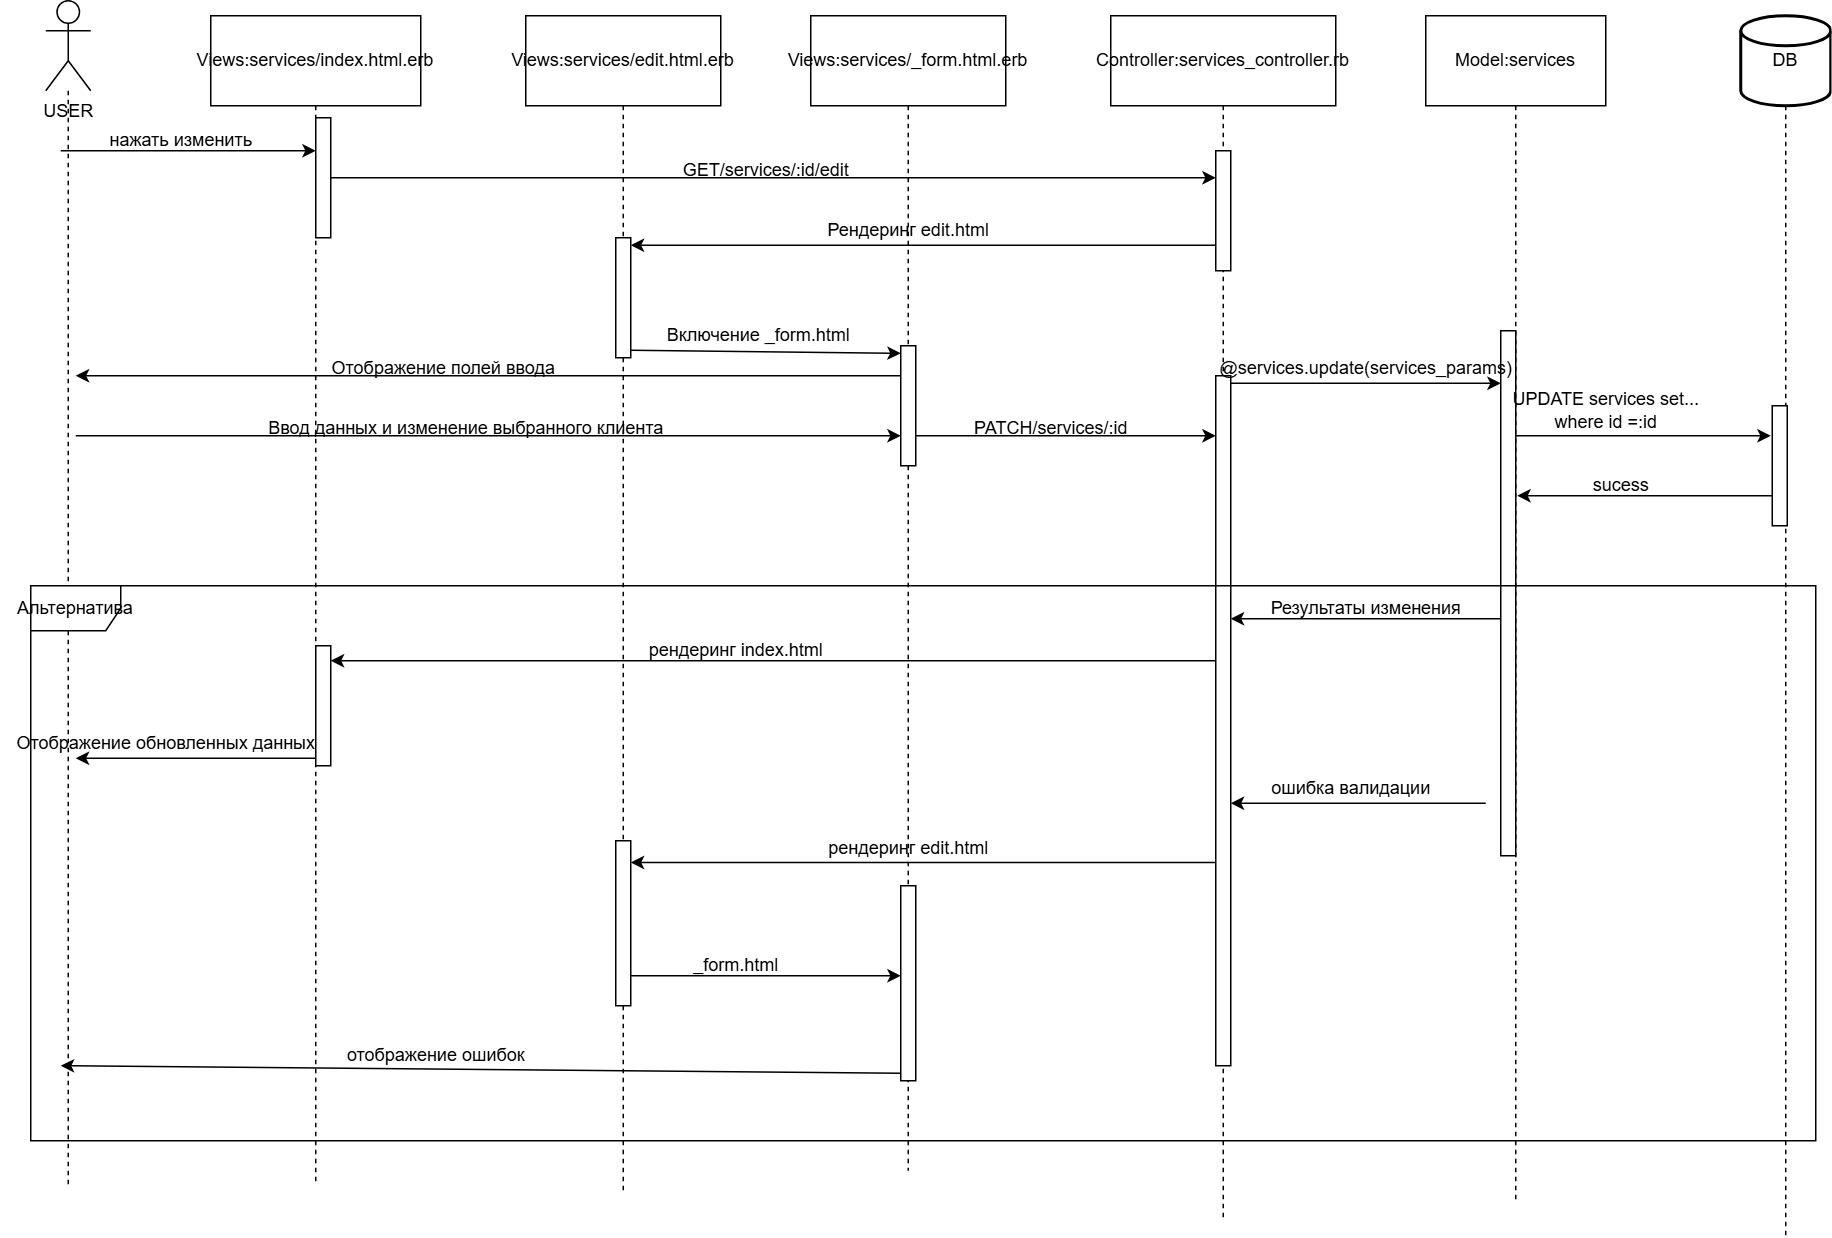

The diagram above was exported from draw.io. Its source (the exported page's mxGraphModel, read from the mxfile embedded in the PNG):
<mxGraphModel dx="1434" dy="780" grid="1" gridSize="10" guides="1" tooltips="1" connect="1" arrows="1" fold="1" page="1" pageScale="1" pageWidth="827" pageHeight="1169" math="0" shadow="0">
  <root>
    <mxCell id="0" />
    <mxCell id="1" parent="0" />
    <mxCell id="5byBEIYVpUZ5SQ9cEEhw-8" style="edgeStyle=orthogonalEdgeStyle;rounded=0;orthogonalLoop=1;jettySize=auto;html=1;dashed=1;endArrow=none;startFill=0;" edge="1" parent="1" source="5byBEIYVpUZ5SQ9cEEhw-1">
      <mxGeometry relative="1" as="geometry">
        <mxPoint x="105" y="840" as="targetPoint" />
      </mxGeometry>
    </mxCell>
    <mxCell id="5byBEIYVpUZ5SQ9cEEhw-1" value="USER" style="shape=umlActor;verticalLabelPosition=bottom;verticalAlign=top;html=1;" vertex="1" parent="1">
      <mxGeometry x="90" y="50" width="30" height="60" as="geometry" />
    </mxCell>
    <mxCell id="5byBEIYVpUZ5SQ9cEEhw-11" style="edgeStyle=orthogonalEdgeStyle;rounded=0;orthogonalLoop=1;jettySize=auto;html=1;dashed=1;endArrow=none;startFill=0;" edge="1" parent="1" source="5byBEIYVpUZ5SQ9cEEhw-2">
      <mxGeometry relative="1" as="geometry">
        <mxPoint x="475" y="844" as="targetPoint" />
      </mxGeometry>
    </mxCell>
    <mxCell id="5byBEIYVpUZ5SQ9cEEhw-2" value="Views:services/edit.html.erb" style="rounded=0;whiteSpace=wrap;html=1;" vertex="1" parent="1">
      <mxGeometry x="410" y="60" width="130" height="60" as="geometry" />
    </mxCell>
    <mxCell id="5byBEIYVpUZ5SQ9cEEhw-10" style="edgeStyle=orthogonalEdgeStyle;rounded=0;orthogonalLoop=1;jettySize=auto;html=1;dashed=1;endArrow=none;startFill=0;" edge="1" parent="1" source="5byBEIYVpUZ5SQ9cEEhw-3">
      <mxGeometry relative="1" as="geometry">
        <mxPoint x="665" y="830" as="targetPoint" />
      </mxGeometry>
    </mxCell>
    <mxCell id="5byBEIYVpUZ5SQ9cEEhw-3" value="Views:services/_form.html.erb" style="rounded=0;whiteSpace=wrap;html=1;" vertex="1" parent="1">
      <mxGeometry x="600" y="60" width="130" height="60" as="geometry" />
    </mxCell>
    <mxCell id="5byBEIYVpUZ5SQ9cEEhw-9" style="edgeStyle=orthogonalEdgeStyle;rounded=0;orthogonalLoop=1;jettySize=auto;html=1;dashed=1;endArrow=none;startFill=0;" edge="1" parent="1" source="5byBEIYVpUZ5SQ9cEEhw-4">
      <mxGeometry relative="1" as="geometry">
        <mxPoint x="270" y="838" as="targetPoint" />
      </mxGeometry>
    </mxCell>
    <mxCell id="5byBEIYVpUZ5SQ9cEEhw-4" value="Views:services/index.html.erb" style="rounded=0;whiteSpace=wrap;html=1;" vertex="1" parent="1">
      <mxGeometry x="200" y="60" width="140" height="60" as="geometry" />
    </mxCell>
    <mxCell id="5byBEIYVpUZ5SQ9cEEhw-13" style="edgeStyle=orthogonalEdgeStyle;rounded=0;orthogonalLoop=1;jettySize=auto;html=1;dashed=1;endArrow=none;startFill=0;" edge="1" parent="1" source="5byBEIYVpUZ5SQ9cEEhw-5">
      <mxGeometry relative="1" as="geometry">
        <mxPoint x="1070" y="852" as="targetPoint" />
      </mxGeometry>
    </mxCell>
    <mxCell id="5byBEIYVpUZ5SQ9cEEhw-5" value="Model:services" style="rounded=0;whiteSpace=wrap;html=1;" vertex="1" parent="1">
      <mxGeometry x="1010" y="60" width="120" height="60" as="geometry" />
    </mxCell>
    <mxCell id="5byBEIYVpUZ5SQ9cEEhw-12" style="edgeStyle=orthogonalEdgeStyle;rounded=0;orthogonalLoop=1;jettySize=auto;html=1;dashed=1;endArrow=none;startFill=0;" edge="1" parent="1" source="5byBEIYVpUZ5SQ9cEEhw-6">
      <mxGeometry relative="1" as="geometry">
        <mxPoint x="875" y="864" as="targetPoint" />
      </mxGeometry>
    </mxCell>
    <mxCell id="5byBEIYVpUZ5SQ9cEEhw-6" value="Controller:services_controller.rb" style="rounded=0;whiteSpace=wrap;html=1;" vertex="1" parent="1">
      <mxGeometry x="800" y="60" width="150" height="60" as="geometry" />
    </mxCell>
    <mxCell id="5byBEIYVpUZ5SQ9cEEhw-14" style="edgeStyle=orthogonalEdgeStyle;rounded=0;orthogonalLoop=1;jettySize=auto;html=1;dashed=1;endArrow=none;startFill=0;" edge="1" parent="1" source="5byBEIYVpUZ5SQ9cEEhw-7">
      <mxGeometry relative="1" as="geometry">
        <mxPoint x="1250" y="873" as="targetPoint" />
      </mxGeometry>
    </mxCell>
    <mxCell id="5byBEIYVpUZ5SQ9cEEhw-7" value="DB" style="strokeWidth=2;html=1;shape=mxgraph.flowchart.database;whiteSpace=wrap;" vertex="1" parent="1">
      <mxGeometry x="1220" y="60" width="60" height="60" as="geometry" />
    </mxCell>
    <mxCell id="5byBEIYVpUZ5SQ9cEEhw-15" value="" style="endArrow=classic;html=1;rounded=0;" edge="1" parent="1">
      <mxGeometry width="50" height="50" relative="1" as="geometry">
        <mxPoint x="100" y="150" as="sourcePoint" />
        <mxPoint x="270" y="150" as="targetPoint" />
      </mxGeometry>
    </mxCell>
    <mxCell id="5byBEIYVpUZ5SQ9cEEhw-16" value="нажать изменить" style="text;html=1;align=center;verticalAlign=middle;resizable=0;points=[];autosize=1;strokeColor=none;fillColor=none;" vertex="1" parent="1">
      <mxGeometry x="120" y="128" width="120" height="30" as="geometry" />
    </mxCell>
    <mxCell id="5byBEIYVpUZ5SQ9cEEhw-17" value="" style="html=1;points=[[0,0,0,0,5],[0,1,0,0,-5],[1,0,0,0,5],[1,1,0,0,-5]];perimeter=orthogonalPerimeter;outlineConnect=0;targetShapes=umlLifeline;portConstraint=eastwest;newEdgeStyle={&quot;curved&quot;:0,&quot;rounded&quot;:0};" vertex="1" parent="1">
      <mxGeometry x="270" y="128" width="10" height="80" as="geometry" />
    </mxCell>
    <mxCell id="5byBEIYVpUZ5SQ9cEEhw-20" value="" style="html=1;points=[[0,0,0,0,5],[0,1,0,0,-5],[1,0,0,0,5],[1,1,0,0,-5]];perimeter=orthogonalPerimeter;outlineConnect=0;targetShapes=umlLifeline;portConstraint=eastwest;newEdgeStyle={&quot;curved&quot;:0,&quot;rounded&quot;:0};" vertex="1" parent="1">
      <mxGeometry x="870" y="150" width="10" height="80" as="geometry" />
    </mxCell>
    <mxCell id="5byBEIYVpUZ5SQ9cEEhw-21" value="" style="endArrow=classic;html=1;rounded=0;" edge="1" parent="1" source="5byBEIYVpUZ5SQ9cEEhw-17" target="5byBEIYVpUZ5SQ9cEEhw-20">
      <mxGeometry width="50" height="50" relative="1" as="geometry">
        <mxPoint x="290" y="170" as="sourcePoint" />
        <mxPoint x="630" y="360" as="targetPoint" />
      </mxGeometry>
    </mxCell>
    <mxCell id="5byBEIYVpUZ5SQ9cEEhw-22" value="GET/services/:id/edit" style="text;html=1;align=center;verticalAlign=middle;resizable=0;points=[];autosize=1;strokeColor=none;fillColor=none;" vertex="1" parent="1">
      <mxGeometry x="505" y="148" width="130" height="30" as="geometry" />
    </mxCell>
    <mxCell id="5byBEIYVpUZ5SQ9cEEhw-23" value="" style="html=1;points=[[0,0,0,0,5],[0,1,0,0,-5],[1,0,0,0,5],[1,1,0,0,-5]];perimeter=orthogonalPerimeter;outlineConnect=0;targetShapes=umlLifeline;portConstraint=eastwest;newEdgeStyle={&quot;curved&quot;:0,&quot;rounded&quot;:0};" vertex="1" parent="1">
      <mxGeometry x="470" y="208" width="10" height="80" as="geometry" />
    </mxCell>
    <mxCell id="5byBEIYVpUZ5SQ9cEEhw-25" value="" style="endArrow=classic;html=1;rounded=0;entryX=1;entryY=0;entryDx=0;entryDy=5;entryPerimeter=0;" edge="1" parent="1" source="5byBEIYVpUZ5SQ9cEEhw-20" target="5byBEIYVpUZ5SQ9cEEhw-23">
      <mxGeometry width="50" height="50" relative="1" as="geometry">
        <mxPoint x="580" y="410" as="sourcePoint" />
        <mxPoint x="630" y="360" as="targetPoint" />
      </mxGeometry>
    </mxCell>
    <mxCell id="5byBEIYVpUZ5SQ9cEEhw-26" value="Рендеринг edit.html" style="text;html=1;align=center;verticalAlign=middle;resizable=0;points=[];autosize=1;strokeColor=none;fillColor=none;" vertex="1" parent="1">
      <mxGeometry x="600" y="188" width="130" height="30" as="geometry" />
    </mxCell>
    <mxCell id="5byBEIYVpUZ5SQ9cEEhw-27" value="" style="html=1;points=[[0,0,0,0,5],[0,1,0,0,-5],[1,0,0,0,5],[1,1,0,0,-5]];perimeter=orthogonalPerimeter;outlineConnect=0;targetShapes=umlLifeline;portConstraint=eastwest;newEdgeStyle={&quot;curved&quot;:0,&quot;rounded&quot;:0};" vertex="1" parent="1">
      <mxGeometry x="660" y="280" width="10" height="80" as="geometry" />
    </mxCell>
    <mxCell id="5byBEIYVpUZ5SQ9cEEhw-28" value="" style="endArrow=classic;html=1;rounded=0;exitX=1;exitY=1;exitDx=0;exitDy=-5;exitPerimeter=0;entryX=0;entryY=0;entryDx=0;entryDy=5;entryPerimeter=0;" edge="1" parent="1" source="5byBEIYVpUZ5SQ9cEEhw-23" target="5byBEIYVpUZ5SQ9cEEhw-27">
      <mxGeometry width="50" height="50" relative="1" as="geometry">
        <mxPoint x="580" y="410" as="sourcePoint" />
        <mxPoint x="630" y="360" as="targetPoint" />
      </mxGeometry>
    </mxCell>
    <mxCell id="5byBEIYVpUZ5SQ9cEEhw-29" value="Включение _form.html" style="text;html=1;align=center;verticalAlign=middle;resizable=0;points=[];autosize=1;strokeColor=none;fillColor=none;" vertex="1" parent="1">
      <mxGeometry x="490" y="258" width="150" height="30" as="geometry" />
    </mxCell>
    <mxCell id="5byBEIYVpUZ5SQ9cEEhw-30" value="" style="endArrow=classic;html=1;rounded=0;" edge="1" parent="1">
      <mxGeometry width="50" height="50" relative="1" as="geometry">
        <mxPoint x="660" y="300" as="sourcePoint" />
        <mxPoint x="110" y="300" as="targetPoint" />
      </mxGeometry>
    </mxCell>
    <mxCell id="5byBEIYVpUZ5SQ9cEEhw-31" value="Отображение полей ввода" style="text;html=1;align=center;verticalAlign=middle;resizable=0;points=[];autosize=1;strokeColor=none;fillColor=none;" vertex="1" parent="1">
      <mxGeometry x="270" y="280" width="170" height="30" as="geometry" />
    </mxCell>
    <mxCell id="5byBEIYVpUZ5SQ9cEEhw-32" value="" style="endArrow=classic;html=1;rounded=0;entryX=0;entryY=0.625;entryDx=0;entryDy=0;entryPerimeter=0;" edge="1" parent="1">
      <mxGeometry width="50" height="50" relative="1" as="geometry">
        <mxPoint x="110" y="340" as="sourcePoint" />
        <mxPoint x="660" y="340" as="targetPoint" />
      </mxGeometry>
    </mxCell>
    <mxCell id="5byBEIYVpUZ5SQ9cEEhw-34" value="Ввод данных и изменение выбранного клиента" style="text;html=1;align=center;verticalAlign=middle;resizable=0;points=[];autosize=1;strokeColor=none;fillColor=none;" vertex="1" parent="1">
      <mxGeometry x="225" y="320" width="290" height="30" as="geometry" />
    </mxCell>
    <mxCell id="5byBEIYVpUZ5SQ9cEEhw-35" value="" style="html=1;points=[[0,0,0,0,5],[0,1,0,0,-5],[1,0,0,0,5],[1,1,0,0,-5]];perimeter=orthogonalPerimeter;outlineConnect=0;targetShapes=umlLifeline;portConstraint=eastwest;newEdgeStyle={&quot;curved&quot;:0,&quot;rounded&quot;:0};" vertex="1" parent="1">
      <mxGeometry x="870" y="300" width="10" height="460" as="geometry" />
    </mxCell>
    <mxCell id="5byBEIYVpUZ5SQ9cEEhw-36" value="" style="endArrow=classic;html=1;rounded=0;exitX=1;exitY=1;exitDx=0;exitDy=-5;exitPerimeter=0;" edge="1" parent="1">
      <mxGeometry width="50" height="50" relative="1" as="geometry">
        <mxPoint x="670" y="340" as="sourcePoint" />
        <mxPoint x="870" y="340" as="targetPoint" />
      </mxGeometry>
    </mxCell>
    <mxCell id="5byBEIYVpUZ5SQ9cEEhw-37" value="PATCH/services/:id" style="text;html=1;align=center;verticalAlign=middle;resizable=0;points=[];autosize=1;strokeColor=none;fillColor=none;" vertex="1" parent="1">
      <mxGeometry x="695" y="320" width="130" height="30" as="geometry" />
    </mxCell>
    <mxCell id="5byBEIYVpUZ5SQ9cEEhw-38" value="" style="html=1;points=[[0,0,0,0,5],[0,1,0,0,-5],[1,0,0,0,5],[1,1,0,0,-5]];perimeter=orthogonalPerimeter;outlineConnect=0;targetShapes=umlLifeline;portConstraint=eastwest;newEdgeStyle={&quot;curved&quot;:0,&quot;rounded&quot;:0};" vertex="1" parent="1">
      <mxGeometry x="1060" y="270" width="10" height="350" as="geometry" />
    </mxCell>
    <mxCell id="5byBEIYVpUZ5SQ9cEEhw-39" value="" style="endArrow=classic;html=1;rounded=0;exitX=1;exitY=0;exitDx=0;exitDy=5;exitPerimeter=0;" edge="1" parent="1" source="5byBEIYVpUZ5SQ9cEEhw-35" target="5byBEIYVpUZ5SQ9cEEhw-38">
      <mxGeometry width="50" height="50" relative="1" as="geometry">
        <mxPoint x="580" y="410" as="sourcePoint" />
        <mxPoint x="630" y="360" as="targetPoint" />
      </mxGeometry>
    </mxCell>
    <mxCell id="5byBEIYVpUZ5SQ9cEEhw-40" value="@services.update(services_params)" style="text;html=1;align=center;verticalAlign=middle;resizable=0;points=[];autosize=1;strokeColor=none;fillColor=none;" vertex="1" parent="1">
      <mxGeometry x="860" y="280" width="220" height="30" as="geometry" />
    </mxCell>
    <mxCell id="5byBEIYVpUZ5SQ9cEEhw-41" value="Альтернатива" style="shape=umlFrame;whiteSpace=wrap;html=1;pointerEvents=0;" vertex="1" parent="1">
      <mxGeometry x="80" y="440" width="1190" height="370" as="geometry" />
    </mxCell>
    <mxCell id="5byBEIYVpUZ5SQ9cEEhw-42" value="" style="html=1;points=[[0,0,0,0,5],[0,1,0,0,-5],[1,0,0,0,5],[1,1,0,0,-5]];perimeter=orthogonalPerimeter;outlineConnect=0;targetShapes=umlLifeline;portConstraint=eastwest;newEdgeStyle={&quot;curved&quot;:0,&quot;rounded&quot;:0};" vertex="1" parent="1">
      <mxGeometry x="1241" y="320" width="10" height="80" as="geometry" />
    </mxCell>
    <mxCell id="5byBEIYVpUZ5SQ9cEEhw-43" value="" style="endArrow=classic;html=1;rounded=0;" edge="1" parent="1" source="5byBEIYVpUZ5SQ9cEEhw-38">
      <mxGeometry width="50" height="50" relative="1" as="geometry">
        <mxPoint x="580" y="520" as="sourcePoint" />
        <mxPoint x="1240" y="340" as="targetPoint" />
      </mxGeometry>
    </mxCell>
    <mxCell id="5byBEIYVpUZ5SQ9cEEhw-44" value="UPDATE services set...&lt;br&gt;where id =:id" style="text;html=1;align=center;verticalAlign=middle;resizable=0;points=[];autosize=1;strokeColor=none;fillColor=none;" vertex="1" parent="1">
      <mxGeometry x="1055" y="303" width="150" height="40" as="geometry" />
    </mxCell>
    <mxCell id="5byBEIYVpUZ5SQ9cEEhw-45" value="" style="endArrow=classic;html=1;rounded=0;" edge="1" parent="1">
      <mxGeometry width="50" height="50" relative="1" as="geometry">
        <mxPoint x="1241" y="380" as="sourcePoint" />
        <mxPoint x="1071" y="380" as="targetPoint" />
        <Array as="points">
          <mxPoint x="1151" y="380" />
        </Array>
      </mxGeometry>
    </mxCell>
    <mxCell id="5byBEIYVpUZ5SQ9cEEhw-46" value="sucess" style="text;html=1;align=center;verticalAlign=middle;resizable=0;points=[];autosize=1;strokeColor=none;fillColor=none;" vertex="1" parent="1">
      <mxGeometry x="1110" y="358" width="60" height="30" as="geometry" />
    </mxCell>
    <mxCell id="5byBEIYVpUZ5SQ9cEEhw-47" value="" style="endArrow=classic;html=1;rounded=0;" edge="1" parent="1">
      <mxGeometry width="50" height="50" relative="1" as="geometry">
        <mxPoint x="1060" y="462" as="sourcePoint" />
        <mxPoint x="880" y="462" as="targetPoint" />
      </mxGeometry>
    </mxCell>
    <mxCell id="5byBEIYVpUZ5SQ9cEEhw-48" value="Результаты изменения" style="text;html=1;align=center;verticalAlign=middle;resizable=0;points=[];autosize=1;strokeColor=none;fillColor=none;" vertex="1" parent="1">
      <mxGeometry x="895" y="440" width="150" height="30" as="geometry" />
    </mxCell>
    <mxCell id="5byBEIYVpUZ5SQ9cEEhw-49" value="" style="html=1;points=[[0,0,0,0,5],[0,1,0,0,-5],[1,0,0,0,5],[1,1,0,0,-5]];perimeter=orthogonalPerimeter;outlineConnect=0;targetShapes=umlLifeline;portConstraint=eastwest;newEdgeStyle={&quot;curved&quot;:0,&quot;rounded&quot;:0};" vertex="1" parent="1">
      <mxGeometry x="270" y="480" width="10" height="80" as="geometry" />
    </mxCell>
    <mxCell id="5byBEIYVpUZ5SQ9cEEhw-50" value="" style="endArrow=classic;html=1;rounded=0;" edge="1" parent="1" source="5byBEIYVpUZ5SQ9cEEhw-35">
      <mxGeometry width="50" height="50" relative="1" as="geometry">
        <mxPoint x="580" y="490" as="sourcePoint" />
        <mxPoint x="280" y="490" as="targetPoint" />
      </mxGeometry>
    </mxCell>
    <mxCell id="5byBEIYVpUZ5SQ9cEEhw-51" value="рендеринг index.html" style="text;html=1;align=center;verticalAlign=middle;resizable=0;points=[];autosize=1;strokeColor=none;fillColor=none;" vertex="1" parent="1">
      <mxGeometry x="480" y="468" width="140" height="30" as="geometry" />
    </mxCell>
    <mxCell id="5byBEIYVpUZ5SQ9cEEhw-52" value="" style="endArrow=classic;html=1;rounded=0;exitX=0;exitY=1;exitDx=0;exitDy=-5;exitPerimeter=0;" edge="1" parent="1" source="5byBEIYVpUZ5SQ9cEEhw-49">
      <mxGeometry width="50" height="50" relative="1" as="geometry">
        <mxPoint x="550" y="380" as="sourcePoint" />
        <mxPoint x="110" y="555" as="targetPoint" />
      </mxGeometry>
    </mxCell>
    <mxCell id="5byBEIYVpUZ5SQ9cEEhw-53" value="Отображение обновленных данных" style="text;html=1;align=center;verticalAlign=middle;resizable=0;points=[];autosize=1;strokeColor=none;fillColor=none;" vertex="1" parent="1">
      <mxGeometry x="60" y="530" width="220" height="30" as="geometry" />
    </mxCell>
    <mxCell id="5byBEIYVpUZ5SQ9cEEhw-54" value="" style="html=1;points=[[0,0,0,0,5],[0,1,0,0,-5],[1,0,0,0,5],[1,1,0,0,-5]];perimeter=orthogonalPerimeter;outlineConnect=0;targetShapes=umlLifeline;portConstraint=eastwest;newEdgeStyle={&quot;curved&quot;:0,&quot;rounded&quot;:0};" vertex="1" parent="1">
      <mxGeometry x="470" y="610" width="10" height="110" as="geometry" />
    </mxCell>
    <mxCell id="5byBEIYVpUZ5SQ9cEEhw-55" value="" style="endArrow=classic;html=1;rounded=0;" edge="1" parent="1">
      <mxGeometry width="50" height="50" relative="1" as="geometry">
        <mxPoint x="1050" y="585" as="sourcePoint" />
        <mxPoint x="880" y="585" as="targetPoint" />
      </mxGeometry>
    </mxCell>
    <mxCell id="5byBEIYVpUZ5SQ9cEEhw-56" value="ошибка валидации" style="text;html=1;align=center;verticalAlign=middle;resizable=0;points=[];autosize=1;strokeColor=none;fillColor=none;" vertex="1" parent="1">
      <mxGeometry x="895" y="560" width="130" height="30" as="geometry" />
    </mxCell>
    <mxCell id="5byBEIYVpUZ5SQ9cEEhw-58" value="" style="endArrow=classic;html=1;rounded=0;" edge="1" parent="1" target="5byBEIYVpUZ5SQ9cEEhw-54">
      <mxGeometry width="50" height="50" relative="1" as="geometry">
        <mxPoint x="870" y="624.5" as="sourcePoint" />
        <mxPoint x="600" y="624.5" as="targetPoint" />
      </mxGeometry>
    </mxCell>
    <mxCell id="5byBEIYVpUZ5SQ9cEEhw-59" value="рендеринг edit.html" style="text;html=1;align=center;verticalAlign=middle;resizable=0;points=[];autosize=1;strokeColor=none;fillColor=none;" vertex="1" parent="1">
      <mxGeometry x="600" y="600" width="130" height="30" as="geometry" />
    </mxCell>
    <mxCell id="5byBEIYVpUZ5SQ9cEEhw-60" value="" style="html=1;points=[[0,0,0,0,5],[0,1,0,0,-5],[1,0,0,0,5],[1,1,0,0,-5]];perimeter=orthogonalPerimeter;outlineConnect=0;targetShapes=umlLifeline;portConstraint=eastwest;newEdgeStyle={&quot;curved&quot;:0,&quot;rounded&quot;:0};" vertex="1" parent="1">
      <mxGeometry x="660" y="640" width="10" height="130" as="geometry" />
    </mxCell>
    <mxCell id="5byBEIYVpUZ5SQ9cEEhw-61" value="" style="endArrow=classic;html=1;rounded=0;" edge="1" parent="1" source="5byBEIYVpUZ5SQ9cEEhw-54" target="5byBEIYVpUZ5SQ9cEEhw-60">
      <mxGeometry width="50" height="50" relative="1" as="geometry">
        <mxPoint x="520" y="630" as="sourcePoint" />
        <mxPoint x="600" y="530" as="targetPoint" />
        <Array as="points">
          <mxPoint x="570" y="700" />
        </Array>
      </mxGeometry>
    </mxCell>
    <mxCell id="5byBEIYVpUZ5SQ9cEEhw-62" value="_form.html" style="text;html=1;align=center;verticalAlign=middle;resizable=0;points=[];autosize=1;strokeColor=none;fillColor=none;" vertex="1" parent="1">
      <mxGeometry x="510" y="678" width="80" height="30" as="geometry" />
    </mxCell>
    <mxCell id="5byBEIYVpUZ5SQ9cEEhw-63" value="" style="endArrow=classic;html=1;rounded=0;exitX=0;exitY=1;exitDx=0;exitDy=-5;exitPerimeter=0;" edge="1" parent="1" source="5byBEIYVpUZ5SQ9cEEhw-60">
      <mxGeometry width="50" height="50" relative="1" as="geometry">
        <mxPoint x="550" y="580" as="sourcePoint" />
        <mxPoint x="100" y="760" as="targetPoint" />
      </mxGeometry>
    </mxCell>
    <mxCell id="5byBEIYVpUZ5SQ9cEEhw-64" value="отображение ошибок" style="text;html=1;align=center;verticalAlign=middle;resizable=0;points=[];autosize=1;strokeColor=none;fillColor=none;" vertex="1" parent="1">
      <mxGeometry x="280" y="738" width="140" height="30" as="geometry" />
    </mxCell>
  </root>
</mxGraphModel>